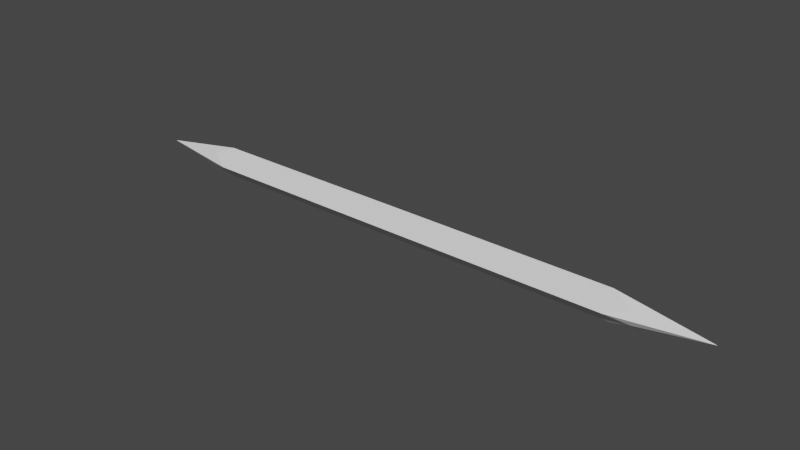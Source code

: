 # Source: noteBoardDestination.blend  (saved by Blender 3.0.42; exported with 4.5.12 LTS)
import bpy
from mathutils import Matrix  # noqa: F401  (used for matrix-valued properties, if any)

bpy.ops.wm.read_factory_settings(use_empty=True)
scene = bpy.context.scene
scene.name = 'Scene'

# ---- collections
col_collection = bpy.data.collections.new('Collection'); scene.collection.children.link(col_collection)

# ---- world
world_world = bpy.data.worlds.new('World'); scene.world = world_world
world_world.use_nodes = True; world_world.node_tree.nodes.clear()
_N = world_world.node_tree.nodes; _L = world_world.node_tree.links
n0 = _N.new('ShaderNodeOutputWorld'); n0.name = 'World Output'; n0.location = (300, 300)
n1 = _N.new('ShaderNodeBackground'); n1.name = 'Background'; n1.location = (10, 300)
n1.inputs[0].default_value = (0.05088, 0.05088, 0.05088, 1.0)
_L.new(n1.outputs[0], n0.inputs[0])
n0.is_active_output = True
world_world.color = (0.05088, 0.05088, 0.05088)
world_world.use_sun_shadow = False
world_world.sun_shadow_jitter_overblur = 0.0

# ---- meshes
me_cube_001 = bpy.data.meshes.new('Cube.001')
me_cube_001.from_pydata([(0.0, -0.195, -0.195), (0.0, -0.195, 0.195), (0.0, 0.195, -0.195), (0.0, 0.195, 0.195), (6.75, -0.195, -0.195), (6.75, -0.195, 0.195), (6.75, 0.195, -0.195), (6.75, 0.195, 0.195), (0.0, 0.0, -0.45), (0.0, -0.45, 0.0), (0.0, 0.0, 0.45), (0.0, 0.45, 0.0), (6.16, 0.4461, 0.0), (6.16, 0.0, -0.4461), (6.16, 0.0, 0.4461), (6.16, -0.4461, 0.0), (8.7, 0.0, 0.0)], [], [(11, 3, 7, 12), (16, 14, 5), (15, 5, 1, 9), (8, 13, 4, 0), (14, 10, 1, 5), (7, 3, 10, 14), (2, 6, 13, 8), (4, 15, 9, 0), (16, 15, 4), (6, 12, 16), (7, 14, 16), (2, 11, 12, 6), (15, 16, 5), (12, 7, 16), (13, 16, 4), (13, 6, 16)])
_uv = me_cube_001.uv_layers.new(name='UVMap')
_uv.uv.foreach_set('vector', [0.5, 0.25, 0.625, 0.25, 0.625, 0.5, 0.5, 0.5, 0.5, 0.625, 0.625, 0.625, 0.625, 0.75, 0.5, 0.75, 0.625, 0.75, 0.625, 1.0, 0.5, 1.0, 0.125, 0.625, 0.375, 0.625, 0.375, 0.75, 0.125, 0.75, 0.625, 0.625, 0.875, 0.625, 0.875, 0.75, 0.625, 0.75, 0.625, 0.5, 0.875, 0.5, 0.875, 0.625, 0.625, 0.625, 0.125, 0.5, 0.375, 0.5, 0.375, 0.625, 0.125, 0.625, 0.375, 0.75, 0.5, 0.75, 0.5, 1.0, 0.375, 1.0, 0.5, 0.625, 0.5, 0.75, 0.375, 0.75, 0.375, 0.5, 0.5, 0.5, 0.5, 0.625, 0.625, 0.5, 0.625, 0.625, 0.5, 0.625, 0.375, 0.25, 0.5, 0.25, 0.5, 0.5, 0.375, 0.5, 0.5, 0.75, 0.5, 0.625, 0.625, 0.75, 0.5, 0.5, 0.625, 0.5, 0.5, 0.625, 0.375, 0.625, 0.5, 0.625, 0.375, 0.75, 0.375, 0.625, 0.375, 0.5, 0.5, 0.625])
me_cube_001.use_remesh_fix_poles = True
me_cube_001.use_remesh_preserve_attributes = False
me_cube_001.update()

# ---- objects
ob_cube = bpy.data.objects.new('Cube', me_cube_001)

# ---- transforms, parenting, visibility, modifiers, constraints
ob_cube.location = (0.0, 0.0, 0.0)
_m = ob_cube.modifiers.new('Mirror', 'MIRROR')
_m.use_clip = True

# ---- collection membership
col_collection.objects.link(ob_cube)

# ---- scene / render settings (as saved in the file)
scene.frame_start = 1; scene.frame_end = 250; scene.frame_set(1)
scene.render.engine = 'BLENDER_EEVEE_NEXT'
scene.cycles.sampling_pattern = 'TABULATED_SOBOL'
scene.cycles.use_light_tree = False
scene.view_settings.view_transform = 'Filmic'
bpy.context.view_layer.update()

# ---- added for rendering (the .blend has no active camera and no usable light): camera, sun
cam_auto = bpy.data.cameras.new('AutoCamera')
cam_auto.lens = 50.0
cam_auto.sensor_width = 36.0
cam_auto.clip_end = 1000.0
ob_auto_camera = bpy.data.objects.new('AutoCamera', cam_auto)
scene.collection.objects.link(ob_auto_camera)
ob_auto_camera.location = (16.1419, -19.3703, 12.9135)
ob_auto_camera.rotation_euler = (1.09748, -7.21219e-08, 0.694738)
scene.camera = ob_auto_camera
light_auto_sun = bpy.data.lights.new('AutoSun', 'SUN')
light_auto_sun.energy = 3.0
light_auto_sun.angle = 0.0523599
ob_auto_sun = bpy.data.objects.new('AutoSun', light_auto_sun)
scene.collection.objects.link(ob_auto_sun)
ob_auto_sun.rotation_euler = (0.872665, 0.174533, 0.523599)
bpy.context.view_layer.update()
